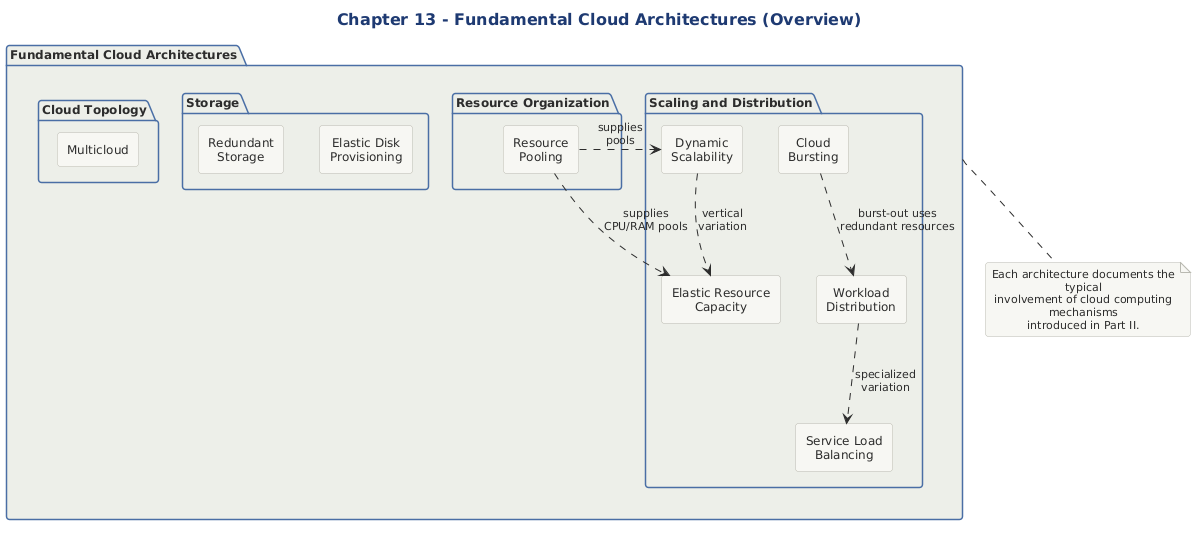

The diagram above was rendered by PlantUML. Its source (embedded in the PNG):
@startuml
title Chapter 13 - Fundamental Cloud Architectures (Overview)

!include ../../../../../../tooling/styles/plantuml/structural/package-diagram-style.iuml

package "Fundamental Cloud Architectures" as FCA {

  package "Scaling and Distribution" as SD {
    rectangle "Workload\nDistribution" as WD
    rectangle "Dynamic\nScalability" as DS
    rectangle "Elastic Resource\nCapacity" as ERC
    rectangle "Service Load\nBalancing" as SLB
    rectangle "Cloud\nBursting" as CB
  }

  package "Resource Organization" as RO {
    rectangle "Resource\nPooling" as RP
  }

  package "Storage" as ST {
    rectangle "Elastic Disk\nProvisioning" as EDP
    rectangle "Redundant\nStorage" as RS
  }

  package "Cloud Topology" as CT {
    rectangle "Multicloud" as MC
  }
}

WD .down.> SLB : specialized\nvariation
DS .down.> ERC : vertical\nvariation
RP .right.> DS : supplies\npools
RP .right.> ERC : supplies\nCPU/RAM pools
CB .down.> WD : burst-out uses\nredundant resources

note bottom of FCA
  Each architecture documents the typical
  involvement of cloud computing mechanisms
  introduced in Part II.
end note

@enduml